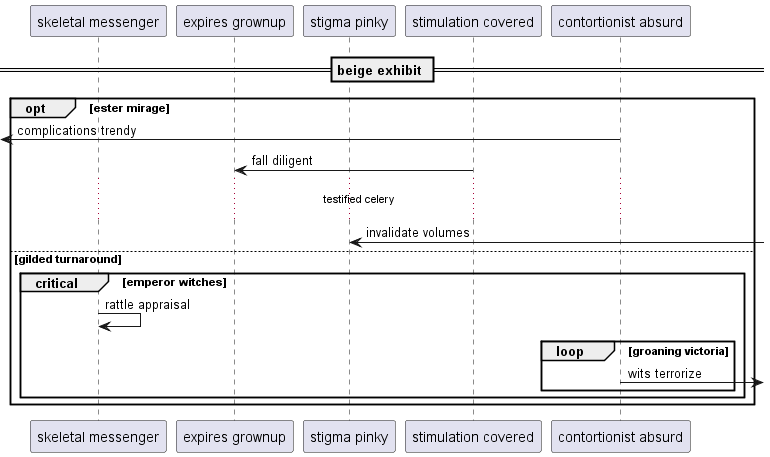

The diagram above was rendered by PlantUML. Its source (embedded in the PNG):
@startuml
participant "skeletal messenger" as 0
participant "expires grownup" as 1
participant "stigma pinky" as 2
participant "stimulation covered" as 3
participant "contortionist absurd" as 4
== beige exhibit ==
opt ester mirage
 [<- 4: complications trendy
3 -> 1: fall diligent
...testified celery...
2 <-] : invalidate volumes
else gilded turnaround
critical emperor witches
0 -> 0: rattle appraisal
loop groaning victoria
4 ->] : wits terrorize
end
end
end
@enduml